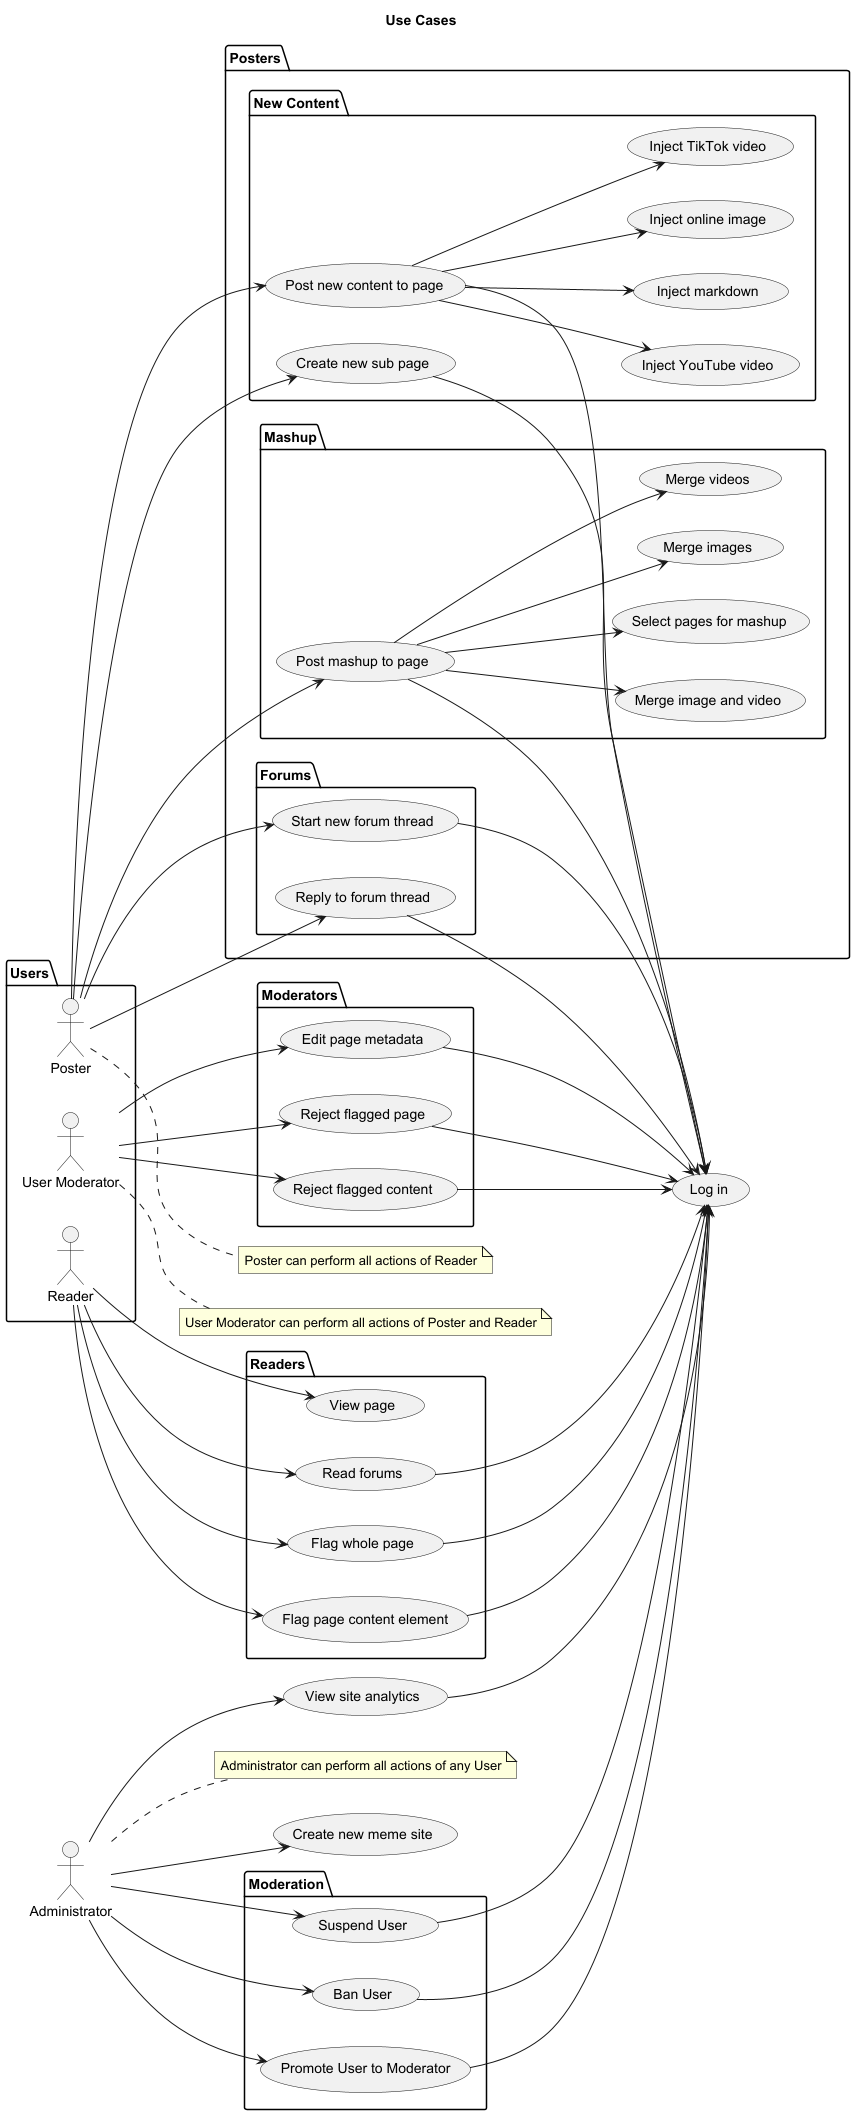

The diagram above was rendered by PlantUML. Its source (embedded in the PNG):
@startuml
title Use Cases
left to right direction

package "Users" {
    :Reader: as reader
    :Poster: as poster
    :User Moderator: as mod
}

' Readers

(Log in) as login

package "Readers" {
    (View page) as readPage
    (Flag whole page) as flagPage
    (Flag page content element) as flagContent
    (Read forums) as readForums
}

reader --> readPage
reader --> flagPage
reader --> flagContent
reader --> readForums

flagPage --> login
flagContent --> login
readForums --> login

' Posters

note right of poster
    Poster can perform all actions of Reader
end note

package "Posters" {
    package "Forums" {
        (Start new forum thread) as startThread
        (Reply to forum thread) as replyThread
    }
    package "New Content" {
        (Post new content to page) as postContent
        (Create new sub page) as createPage
        (Inject online image) as image
        postContent --> image
        (Inject TikTok video) as tiktok
        postContent --> tiktok
        (Inject YouTube video) as youtube
        postContent --> youtube
        (Inject markdown) as markdown
        postContent --> markdown
    }
    package "Mashup" {
        (Post mashup to page) as createMashupPage
        (Merge images) as mashupImages
        (Merge videos) as mashupVideos
        (Merge image and video) as mashupImageVideo
        createMashupPage --> mashupImages
        createMashupPage --> mashupVideos
        createMashupPage --> mashupImageVideo
        (Select pages for mashup) as selectPages
    }
}

poster --> postContent
poster --> createPage
poster --> createMashupPage
createMashupPage --> selectPages
poster --> startThread
poster --> replyThread

postContent --> login
createPage --> login
createMashupPage --> login
startThread --> login
replyThread --> login

' Moderators

note right of mod
    User Moderator can perform all actions of Poster and Reader
end note

package "Moderators" {
    (Reject flagged page) as rejectPage
    (Reject flagged content) as rejectContent
    (Edit page metadata) as editTags
}

mod --> rejectPage
mod --> rejectContent
mod --> editTags
    
rejectPage --> login
rejectContent --> login
editTags --> login

' Admin

:Administrator: as admin
note right of admin
    Administrator can perform all actions of any User
end note

package "Moderation" {
    (Promote User to Moderator) as promoteUser
    (Suspend User) as suspendUser
    (Ban User) as banUser
}
(View site analytics) as viewAnalytics
(Create new meme site) as createNewSite

admin --> viewAnalytics
admin --> promoteUser
admin --> suspendUser
admin --> banUser
admin --> createNewSite

viewAnalytics --> login
promoteUser --> login
suspendUser --> login
banUser --> login

@enduml